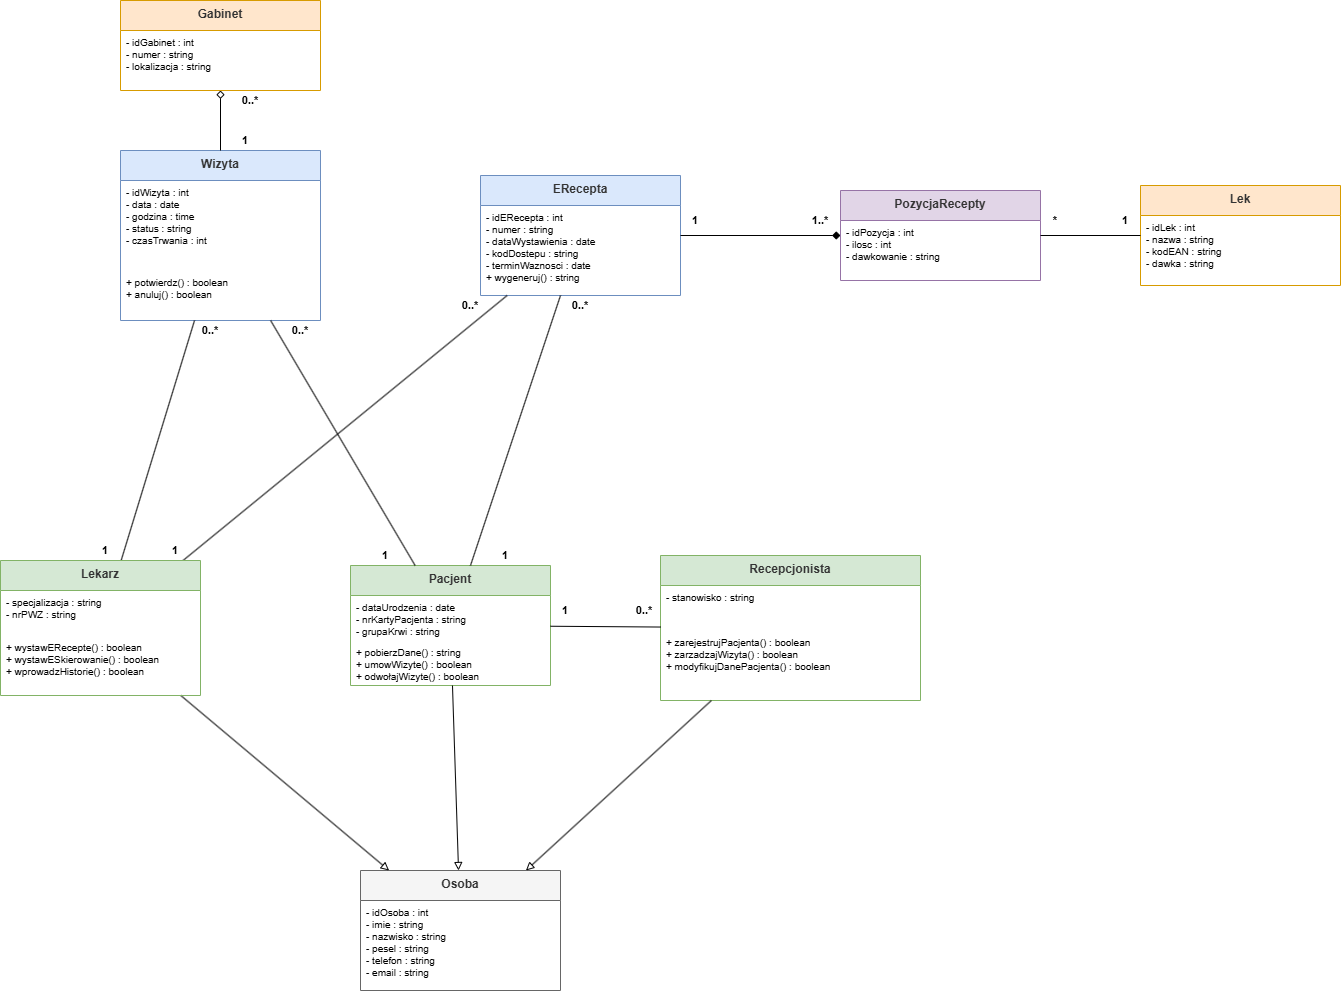

The diagram above was exported from draw.io. Its source (the exported page's mxGraphModel, read from the mxfile embedded in the PNG):
<mxGraphModel dx="2199" dy="763" grid="1" gridSize="10" guides="1" tooltips="1" connect="1" arrows="1" fold="1" page="1" pageScale="1" pageWidth="827" pageHeight="1169" math="0" shadow="0">
  <root>
    <mxCell id="0" />
    <mxCell id="1" parent="0" />
    <mxCell id="-gHGFTiIoAGn33lnhXoH-115" parent="1" style="swimlane;fontStyle=1;align=center;verticalAlign=top;childLayout=stackLayout;horizontal=1;startSize=30;horizontalStack=0;resizeParent=1;resizeParentMax=0;resizeLast=0;collapsible=1;marginBottom=0;fillColor=#f5f5f5;strokeColor=#666666;fontColor=#333333;" value="Osoba" vertex="1">
      <mxGeometry height="120" width="200" x="130" y="930" as="geometry" />
    </mxCell>
    <mxCell id="-gHGFTiIoAGn33lnhXoH-116" parent="-gHGFTiIoAGn33lnhXoH-115" style="text;strokeColor=none;fillColor=none;align=left;verticalAlign=top;spacingLeft=4;spacingRight=4;overflow=hidden;rotatable=0;points=[[0,0.5],[1,0.5]];portConstraint=eastwest;fontSize=10;" value="- idOsoba : int&#10;- imie : string&#10;- nazwisko : string&#10;- pesel : string&#10;- telefon : string&#10;- email : string" vertex="1">
      <mxGeometry height="90" width="200" y="30" as="geometry" />
    </mxCell>
    <mxCell id="-gHGFTiIoAGn33lnhXoH-117" parent="1" style="swimlane;fontStyle=1;align=center;verticalAlign=top;childLayout=stackLayout;horizontal=1;startSize=30;horizontalStack=0;resizeParent=1;resizeParentMax=0;resizeLast=0;collapsible=1;marginBottom=0;fillColor=#d5e8d4;strokeColor=#82b366;fontColor=#333333;" value="Pacjent" vertex="1">
      <mxGeometry height="120" width="200" x="120" y="625" as="geometry" />
    </mxCell>
    <mxCell id="-gHGFTiIoAGn33lnhXoH-118" parent="-gHGFTiIoAGn33lnhXoH-117" style="text;strokeColor=none;fillColor=none;align=left;verticalAlign=top;spacingLeft=4;spacingRight=4;overflow=hidden;rotatable=0;points=[[0,0.5],[1,0.5]];portConstraint=eastwest;fontSize=10;" value="- dataUrodzenia : date&#10;- nrKartyPacjenta : string&#10;- grupaKrwi : string" vertex="1">
      <mxGeometry height="45" width="200" y="30" as="geometry" />
    </mxCell>
    <mxCell id="-gHGFTiIoAGn33lnhXoH-119" parent="-gHGFTiIoAGn33lnhXoH-117" style="text;strokeColor=none;fillColor=none;align=left;verticalAlign=top;spacingLeft=4;spacingRight=4;overflow=hidden;rotatable=0;points=[[0,0.5],[1,0.5]];portConstraint=eastwest;fontSize=10;" value="+ pobierzDane() : string&#10;+ umowWizyte() : boolean&#10;+ odwołajWizyte() : boolean" vertex="1">
      <mxGeometry height="45" width="200" y="75" as="geometry" />
    </mxCell>
    <mxCell id="-gHGFTiIoAGn33lnhXoH-123" parent="1" style="swimlane;fontStyle=1;align=center;verticalAlign=top;childLayout=stackLayout;horizontal=1;startSize=30;horizontalStack=0;resizeParent=1;resizeParentMax=0;resizeLast=0;collapsible=1;marginBottom=0;fillColor=#d5e8d4;strokeColor=#82b366;fontColor=#333333;" value="Recepcjonista" vertex="1">
      <mxGeometry height="145" width="260" x="430" y="615" as="geometry" />
    </mxCell>
    <mxCell id="-gHGFTiIoAGn33lnhXoH-124" parent="-gHGFTiIoAGn33lnhXoH-123" style="text;strokeColor=none;fillColor=none;align=left;verticalAlign=top;spacingLeft=4;spacingRight=4;overflow=hidden;rotatable=0;points=[[0,0.5],[1,0.5]];portConstraint=eastwest;fontSize=10;" value="- stanowisko : string" vertex="1">
      <mxGeometry height="45" width="260" y="30" as="geometry" />
    </mxCell>
    <mxCell id="-gHGFTiIoAGn33lnhXoH-125" parent="-gHGFTiIoAGn33lnhXoH-123" style="text;strokeColor=none;fillColor=none;align=left;verticalAlign=top;spacingLeft=4;spacingRight=4;overflow=hidden;rotatable=0;points=[[0,0.5],[1,0.5]];portConstraint=eastwest;fontSize=10;" value="+ zarejestrujPacjenta() : boolean&#10;+ zarzadzajWizyta() : boolean&#10;+ modyfikujDanePacjenta() : boolean" vertex="1">
      <mxGeometry height="70" width="260" y="75" as="geometry" />
    </mxCell>
    <mxCell id="-gHGFTiIoAGn33lnhXoH-126" parent="1" style="swimlane;fontStyle=1;align=center;verticalAlign=top;childLayout=stackLayout;horizontal=1;startSize=30;horizontalStack=0;resizeParent=1;resizeParentMax=0;resizeLast=0;collapsible=1;marginBottom=0;fillColor=#dae8fc;strokeColor=#6c8ebf;fontColor=#333333;" value="Wizyta" vertex="1">
      <mxGeometry height="170" width="200" x="-110" y="210" as="geometry" />
    </mxCell>
    <mxCell id="-gHGFTiIoAGn33lnhXoH-127" parent="-gHGFTiIoAGn33lnhXoH-126" style="text;strokeColor=none;fillColor=none;align=left;verticalAlign=top;spacingLeft=4;spacingRight=4;overflow=hidden;rotatable=0;points=[[0,0.5],[1,0.5]];portConstraint=eastwest;fontSize=10;" value="- idWizyta : int&#10;- data : date&#10;- godzina : time&#10;- status : string&#10;- czasTrwania : int" vertex="1">
      <mxGeometry height="90" width="200" y="30" as="geometry" />
    </mxCell>
    <mxCell id="-gHGFTiIoAGn33lnhXoH-128" parent="-gHGFTiIoAGn33lnhXoH-126" style="text;strokeColor=none;fillColor=none;align=left;verticalAlign=top;spacingLeft=4;spacingRight=4;overflow=hidden;rotatable=0;points=[[0,0.5],[1,0.5]];portConstraint=eastwest;fontSize=10;" value="+ potwierdz() : boolean&#10;+ anuluj() : boolean" vertex="1">
      <mxGeometry height="50" width="200" y="120" as="geometry" />
    </mxCell>
    <mxCell id="-gHGFTiIoAGn33lnhXoH-129" parent="1" style="swimlane;fontStyle=1;align=center;verticalAlign=top;childLayout=stackLayout;horizontal=1;startSize=30;horizontalStack=0;resizeParent=1;resizeParentMax=0;resizeLast=0;collapsible=1;marginBottom=0;fillColor=#ffe6cc;strokeColor=#d79b00;fontColor=#333333;" value="Gabinet" vertex="1">
      <mxGeometry height="90" width="200" x="-110" y="60" as="geometry" />
    </mxCell>
    <mxCell id="-gHGFTiIoAGn33lnhXoH-130" parent="-gHGFTiIoAGn33lnhXoH-129" style="text;strokeColor=none;fillColor=none;align=left;verticalAlign=top;spacingLeft=4;spacingRight=4;overflow=hidden;rotatable=0;points=[[0,0.5],[1,0.5]];portConstraint=eastwest;fontSize=10;" value="- idGabinet : int&#10;- numer : string&#10;- lokalizacja : string" vertex="1">
      <mxGeometry height="60" width="200" y="30" as="geometry" />
    </mxCell>
    <mxCell id="-gHGFTiIoAGn33lnhXoH-131" parent="1" style="swimlane;fontStyle=1;align=center;verticalAlign=top;childLayout=stackLayout;horizontal=1;startSize=30;horizontalStack=0;resizeParent=1;resizeParentMax=0;resizeLast=0;collapsible=1;marginBottom=0;fillColor=#dae8fc;strokeColor=#6c8ebf;fontColor=#333333;" value="ERecepta" vertex="1">
      <mxGeometry height="120" width="200" x="250" y="235" as="geometry" />
    </mxCell>
    <mxCell id="-gHGFTiIoAGn33lnhXoH-132" parent="-gHGFTiIoAGn33lnhXoH-131" style="text;strokeColor=none;fillColor=none;align=left;verticalAlign=top;spacingLeft=4;spacingRight=4;overflow=hidden;rotatable=0;points=[[0,0.5],[1,0.5]];portConstraint=eastwest;fontSize=10;" value="- idERecepta : int&#10;- numer : string&#10;- dataWystawienia : date&#10;- kodDostepu : string&#10;- terminWaznosci : date" vertex="1">
      <mxGeometry height="60" width="200" y="30" as="geometry" />
    </mxCell>
    <mxCell id="-gHGFTiIoAGn33lnhXoH-133" parent="-gHGFTiIoAGn33lnhXoH-131" style="text;strokeColor=none;fillColor=none;align=left;verticalAlign=top;spacingLeft=4;spacingRight=4;overflow=hidden;rotatable=0;points=[[0,0.5],[1,0.5]];portConstraint=eastwest;fontSize=10;" value="+ wygeneruj() : string" vertex="1">
      <mxGeometry height="30" width="200" y="90" as="geometry" />
    </mxCell>
    <mxCell id="-gHGFTiIoAGn33lnhXoH-134" parent="1" style="swimlane;fontStyle=1;align=center;verticalAlign=top;childLayout=stackLayout;horizontal=1;startSize=30;horizontalStack=0;resizeParent=1;resizeParentMax=0;resizeLast=0;collapsible=1;marginBottom=0;fillColor=#ffe6cc;strokeColor=#d79b00;fontColor=#333333;" value="Lek" vertex="1">
      <mxGeometry height="100" width="200" x="910" y="245" as="geometry" />
    </mxCell>
    <mxCell id="-gHGFTiIoAGn33lnhXoH-135" parent="-gHGFTiIoAGn33lnhXoH-134" style="text;strokeColor=none;fillColor=none;align=left;verticalAlign=top;spacingLeft=4;spacingRight=4;overflow=hidden;rotatable=0;points=[[0,0.5],[1,0.5]];portConstraint=eastwest;fontSize=10;" value="- idLek : int&#10;- nazwa : string&#10;- kodEAN : string&#10;- dawka : string" vertex="1">
      <mxGeometry height="70" width="200" y="30" as="geometry" />
    </mxCell>
    <mxCell id="-gHGFTiIoAGn33lnhXoH-136" parent="1" style="swimlane;fontStyle=1;align=center;verticalAlign=top;childLayout=stackLayout;horizontal=1;startSize=30;horizontalStack=0;resizeParent=1;resizeParentMax=0;resizeLast=0;collapsible=1;marginBottom=0;fillColor=#e1d5e7;strokeColor=#9673a6;fontColor=#333333;" value="PozycjaRecepty" vertex="1">
      <mxGeometry height="90" width="200" x="610" y="250" as="geometry" />
    </mxCell>
    <mxCell id="-gHGFTiIoAGn33lnhXoH-137" parent="-gHGFTiIoAGn33lnhXoH-136" style="text;strokeColor=none;fillColor=none;align=left;verticalAlign=top;spacingLeft=4;spacingRight=4;overflow=hidden;rotatable=0;points=[[0,0.5],[1,0.5]];portConstraint=eastwest;fontSize=10;" value="- idPozycja : int&#10;- ilosc : int&#10;- dawkowanie : string" vertex="1">
      <mxGeometry height="60" width="200" y="30" as="geometry" />
    </mxCell>
    <mxCell id="-gHGFTiIoAGn33lnhXoH-138" edge="1" parent="1" source="-gHGFTiIoAGn33lnhXoH-117" style="endArrow=block;endFill=0;html=1;rounded=0;strokeWidth=1;" target="-gHGFTiIoAGn33lnhXoH-115" value="">
      <mxGeometry height="30" x="140" y="270" as="geometry" />
    </mxCell>
    <mxCell id="-gHGFTiIoAGn33lnhXoH-139" edge="1" parent="1" source="-gHGFTiIoAGn33lnhXoH-120" style="endArrow=block;endFill=0;html=1;rounded=0;strokeWidth=1;" target="-gHGFTiIoAGn33lnhXoH-115" value="">
      <mxGeometry height="30" x="140" y="420" as="geometry" />
    </mxCell>
    <mxCell id="-gHGFTiIoAGn33lnhXoH-140" edge="1" parent="1" source="-gHGFTiIoAGn33lnhXoH-123" style="endArrow=block;endFill=0;html=1;rounded=0;strokeWidth=1;" target="-gHGFTiIoAGn33lnhXoH-115" value="">
      <mxGeometry height="30" x="140" y="570" as="geometry" />
    </mxCell>
    <mxCell id="-gHGFTiIoAGn33lnhXoH-141" edge="1" parent="1" source="-gHGFTiIoAGn33lnhXoH-120" style="endArrow=none;html=1;rounded=0;strokeWidth=1;" target="-gHGFTiIoAGn33lnhXoH-126" value="">
      <mxGeometry height="10" width="180" x="240" y="380" as="geometry" />
    </mxCell>
    <mxCell id="-gHGFTiIoAGn33lnhXoH-142" parent="1" style="text;html=1;strokeColor=none;fillColor=none;align=center;verticalAlign=middle;whiteSpace=wrap;rounded=0;fontSize=11;fontStyle=1;" value="1" vertex="1">
      <mxGeometry height="20" width="30" x="-70" y="600" as="geometry" />
    </mxCell>
    <mxCell id="-gHGFTiIoAGn33lnhXoH-143" parent="1" style="text;html=1;strokeColor=none;fillColor=none;align=center;verticalAlign=middle;whiteSpace=wrap;rounded=0;fontSize=11;fontStyle=1;" value="0..*" vertex="1">
      <mxGeometry height="20" width="40" x="-40" y="380" as="geometry" />
    </mxCell>
    <mxCell id="-gHGFTiIoAGn33lnhXoH-144" edge="1" parent="1" source="-gHGFTiIoAGn33lnhXoH-117" style="endArrow=none;html=1;rounded=0;strokeWidth=1;" target="-gHGFTiIoAGn33lnhXoH-126" value="">
      <mxGeometry height="10" width="180" x="240" y="230" as="geometry" />
    </mxCell>
    <mxCell id="-gHGFTiIoAGn33lnhXoH-145" parent="1" style="text;html=1;strokeColor=none;fillColor=none;align=center;verticalAlign=middle;whiteSpace=wrap;rounded=0;fontSize=11;fontStyle=1;" value="1" vertex="1">
      <mxGeometry height="20" width="30" x="140" y="605" as="geometry" />
    </mxCell>
    <mxCell id="-gHGFTiIoAGn33lnhXoH-146" parent="1" style="text;html=1;strokeColor=none;fillColor=none;align=center;verticalAlign=middle;whiteSpace=wrap;rounded=0;fontSize=11;fontStyle=1;" value="0..*" vertex="1">
      <mxGeometry height="20" width="40" x="330" y="355" as="geometry" />
    </mxCell>
    <mxCell id="-gHGFTiIoAGn33lnhXoH-147" edge="1" parent="1" source="-gHGFTiIoAGn33lnhXoH-126" style="endArrow=none;html=1;rounded=0;strokeWidth=1;endArrow=diamond;endFill=0;" target="-gHGFTiIoAGn33lnhXoH-129" value="">
      <mxGeometry height="90" x="620" y="240" as="geometry" />
    </mxCell>
    <mxCell id="-gHGFTiIoAGn33lnhXoH-148" parent="1" style="text;html=1;strokeColor=none;fillColor=none;align=center;verticalAlign=middle;whiteSpace=wrap;rounded=0;fontSize=11;fontStyle=1;" value="0..*" vertex="1">
      <mxGeometry height="20" width="40" x="220" y="355" as="geometry" />
    </mxCell>
    <mxCell id="-gHGFTiIoAGn33lnhXoH-149" parent="1" style="text;html=1;strokeColor=none;fillColor=none;align=center;verticalAlign=middle;whiteSpace=wrap;rounded=0;fontSize=11;fontStyle=1;" value="1" vertex="1">
      <mxGeometry height="20" width="30" x="320" y="660" as="geometry" />
    </mxCell>
    <mxCell id="-gHGFTiIoAGn33lnhXoH-150" edge="1" parent="1" source="-gHGFTiIoAGn33lnhXoH-120" style="endArrow=none;html=1;rounded=0;strokeWidth=1;" target="-gHGFTiIoAGn33lnhXoH-131" value="">
      <mxGeometry height="10" width="560" x="240" y="400" as="geometry" />
    </mxCell>
    <mxCell id="-gHGFTiIoAGn33lnhXoH-151" parent="1" style="text;html=1;strokeColor=none;fillColor=none;align=center;verticalAlign=middle;whiteSpace=wrap;rounded=0;fontSize=11;fontStyle=1;" value="1" vertex="1">
      <mxGeometry height="20" width="30" x="-140" y="600" as="geometry" />
    </mxCell>
    <mxCell id="-gHGFTiIoAGn33lnhXoH-152" parent="1" style="text;html=1;strokeColor=none;fillColor=none;align=center;verticalAlign=middle;whiteSpace=wrap;rounded=0;fontSize=11;fontStyle=1;" value="0..*" vertex="1">
      <mxGeometry height="20" width="40" x="394" y="660" as="geometry" />
    </mxCell>
    <mxCell id="-gHGFTiIoAGn33lnhXoH-153" edge="1" parent="1" source="-gHGFTiIoAGn33lnhXoH-117" style="endArrow=none;html=1;rounded=0;strokeWidth=1;" target="-gHGFTiIoAGn33lnhXoH-131" value="">
      <mxGeometry height="10" width="560" x="240" y="250" as="geometry" />
    </mxCell>
    <mxCell id="-gHGFTiIoAGn33lnhXoH-154" parent="1" style="text;html=1;strokeColor=none;fillColor=none;align=center;verticalAlign=middle;whiteSpace=wrap;rounded=0;fontSize=11;fontStyle=1;" value="1" vertex="1">
      <mxGeometry height="20" width="30" x="260" y="605" as="geometry" />
    </mxCell>
    <mxCell id="-gHGFTiIoAGn33lnhXoH-155" parent="1" style="text;html=1;strokeColor=none;fillColor=none;align=center;verticalAlign=middle;whiteSpace=wrap;rounded=0;fontSize=11;fontStyle=1;" value="0..*" vertex="1">
      <mxGeometry height="20" width="40" y="150" as="geometry" />
    </mxCell>
    <mxCell id="-gHGFTiIoAGn33lnhXoH-156" edge="1" parent="1" source="-gHGFTiIoAGn33lnhXoH-131" style="endArrow=none;html=1;rounded=0;strokeWidth=1;endArrow=diamond;endFill=1;" target="-gHGFTiIoAGn33lnhXoH-136" value="">
      <mxGeometry height="180" x="900" y="280" as="geometry" />
    </mxCell>
    <mxCell id="-gHGFTiIoAGn33lnhXoH-157" parent="1" style="text;html=1;strokeColor=none;fillColor=none;align=center;verticalAlign=middle;whiteSpace=wrap;rounded=0;fontSize=11;fontStyle=1;" value="1" vertex="1">
      <mxGeometry height="20" width="30" x="450" y="270" as="geometry" />
    </mxCell>
    <mxCell id="-gHGFTiIoAGn33lnhXoH-158" parent="1" style="text;html=1;strokeColor=none;fillColor=none;align=center;verticalAlign=middle;whiteSpace=wrap;rounded=0;fontSize=11;fontStyle=1;" value="1..*" vertex="1">
      <mxGeometry height="20" width="40" x="570" y="270" as="geometry" />
    </mxCell>
    <mxCell id="-gHGFTiIoAGn33lnhXoH-159" edge="1" parent="1" source="-gHGFTiIoAGn33lnhXoH-136" style="endArrow=none;html=1;rounded=0;strokeWidth=1;" target="-gHGFTiIoAGn33lnhXoH-134" value="">
      <mxGeometry height="90" x="900" y="500" as="geometry" />
    </mxCell>
    <mxCell id="-gHGFTiIoAGn33lnhXoH-160" parent="1" style="text;html=1;strokeColor=none;fillColor=none;align=center;verticalAlign=middle;whiteSpace=wrap;rounded=0;fontSize=11;fontStyle=1;" value="*" vertex="1">
      <mxGeometry height="20" width="30" x="810" y="270" as="geometry" />
    </mxCell>
    <mxCell id="-gHGFTiIoAGn33lnhXoH-161" parent="1" style="text;html=1;strokeColor=none;fillColor=none;align=center;verticalAlign=middle;whiteSpace=wrap;rounded=0;fontSize=11;fontStyle=1;" value="1" vertex="1">
      <mxGeometry height="20" width="30" x="880" y="270" as="geometry" />
    </mxCell>
    <mxCell id="-gHGFTiIoAGn33lnhXoH-162" edge="1" parent="1" source="-gHGFTiIoAGn33lnhXoH-123" style="endArrow=none;html=1;rounded=0;strokeWidth=1;" target="-gHGFTiIoAGn33lnhXoH-117" value="">
      <mxGeometry height="350" x="140" y="530" as="geometry" />
    </mxCell>
    <mxCell id="-gHGFTiIoAGn33lnhXoH-163" parent="1" style="text;html=1;strokeColor=none;fillColor=none;align=center;verticalAlign=middle;whiteSpace=wrap;rounded=0;fontSize=11;fontStyle=1;" value="1" vertex="1">
      <mxGeometry height="20" width="30" y="190" as="geometry" />
    </mxCell>
    <mxCell id="-gHGFTiIoAGn33lnhXoH-164" parent="1" style="text;html=1;strokeColor=none;fillColor=none;align=center;verticalAlign=middle;whiteSpace=wrap;rounded=0;fontSize=11;fontStyle=1;" value="0..*" vertex="1">
      <mxGeometry height="20" width="40" x="50" y="380" as="geometry" />
    </mxCell>
    <mxCell id="-gHGFTiIoAGn33lnhXoH-120" parent="1" style="swimlane;fontStyle=1;align=center;verticalAlign=top;childLayout=stackLayout;horizontal=1;startSize=30;horizontalStack=0;resizeParent=1;resizeParentMax=0;resizeLast=0;collapsible=1;marginBottom=0;fillColor=#d5e8d4;strokeColor=#82b366;fontColor=#333333;" value="Lekarz" vertex="1">
      <mxGeometry height="135" width="200" x="-230" y="620" as="geometry" />
    </mxCell>
    <mxCell id="-gHGFTiIoAGn33lnhXoH-121" parent="-gHGFTiIoAGn33lnhXoH-120" style="text;strokeColor=none;fillColor=none;align=left;verticalAlign=top;spacingLeft=4;spacingRight=4;overflow=hidden;rotatable=0;points=[[0,0.5],[1,0.5]];portConstraint=eastwest;fontSize=10;" value="- specjalizacja : string&#10;- nrPWZ : string" vertex="1">
      <mxGeometry height="45" width="200" y="30" as="geometry" />
    </mxCell>
    <mxCell id="-gHGFTiIoAGn33lnhXoH-122" parent="-gHGFTiIoAGn33lnhXoH-120" style="text;strokeColor=none;fillColor=none;align=left;verticalAlign=top;spacingLeft=4;spacingRight=4;overflow=hidden;rotatable=0;points=[[0,0.5],[1,0.5]];portConstraint=eastwest;fontSize=10;" value="+ wystawERecepte() : boolean&#10;+ wystawESkierowanie() : boolean&#10;+ wprowadzHistorie() : boolean" vertex="1">
      <mxGeometry height="60" width="200" y="75" as="geometry" />
    </mxCell>
  </root>
</mxGraphModel>